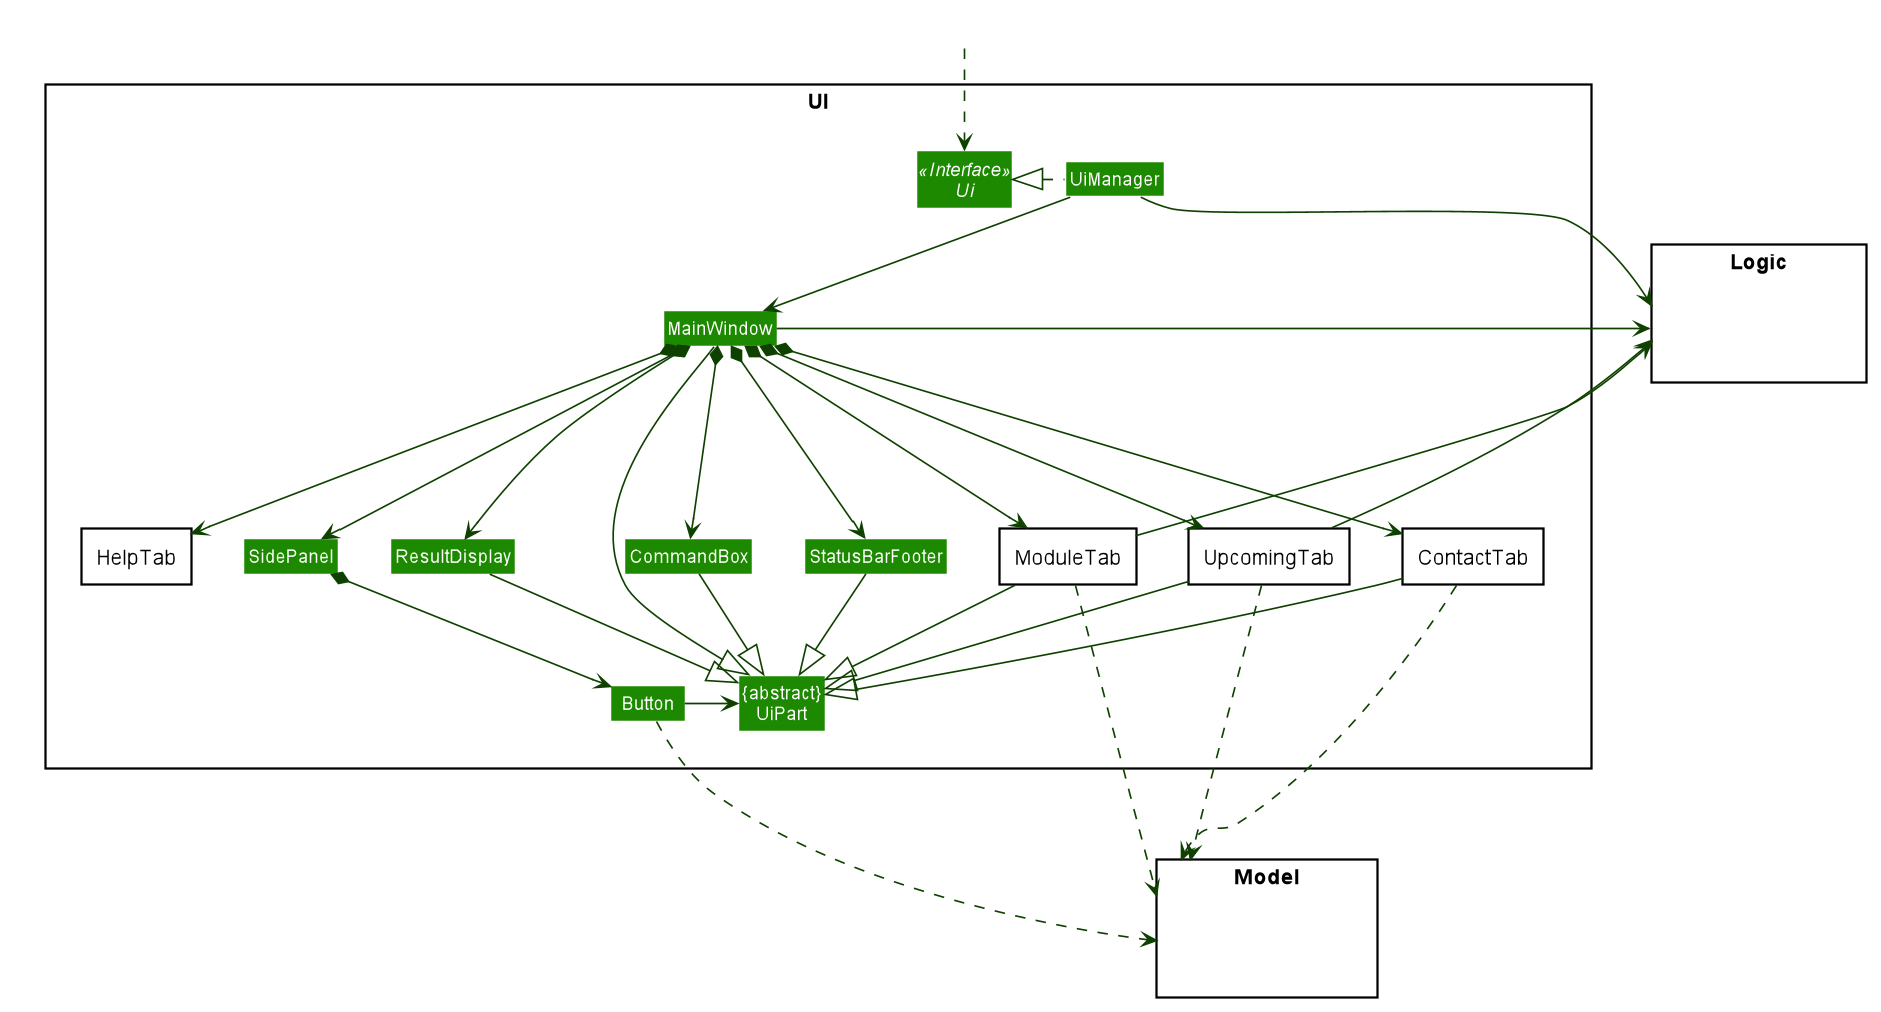

The diagram above was rendered by PlantUML. Its source (embedded in the PNG):
@startuml








skinparam BackgroundColor #FFFFFFF

skinparam Shadowing false

skinparam Class {
    FontColor #FFFFFF
    BorderThickness 1
    BorderColor #FFFFFF
    StereotypeFontColor #FFFFFF
    FontName Arial
}

skinparam Actor {
    BorderColor #000000
    Color #000000
    FontName Arial
}

skinparam Sequence {
    MessageAlign center
    BoxFontSize 15
    BoxPadding 0
    BoxFontColor #FFFFFF
    FontName Arial
}

skinparam Participant {
    FontColor #FFFFFFF
    Padding 20
}

skinparam MinClassWidth 50
skinparam ParticipantPadding 10
skinparam Shadowing false
skinparam DefaultTextAlignment center
skinparam packageStyle Rectangle

hide footbox
hide members
hide circle
skinparam arrowThickness 1.1
skinparam arrowColor #0E4100
skinparam classBackgroundColor #1D8900

package UI <<Rectangle>>{
Interface Ui <<Interface>>
Class "{abstract}\nUiPart" as UiPart
Class UiManager
Class MainWindow
Class ResultDisplay
Class StatusBarFooter
Class CommandBox
Class SidePanel
Class Button

package UpcomingTab <<Rectangle>> {
}

package ContactTab <<Rectangle>> {
}

package ModuleTab <<Rectangle>> {
}

package HelpTab <<Rectangle>> {
}
}

package Model <<Rectangle>> {
Class HiddenModel #FFFFFF
}

package Logic <<Rectangle>> {
Class HiddenLogic #FFFFFF
}

Class HiddenOutside #FFFFFF
HiddenOutside ..> Ui

UiManager .left.|> Ui
UiManager -down-> MainWindow
MainWindow *-down-> StatusBarFooter
MainWindow *-down-> ResultDisplay
MainWindow *-down-> CommandBox
MainWindow *-down-> SidePanel
MainWindow *-down--> UpcomingTab
MainWindow *-down--> ContactTab
MainWindow *-down--> ModuleTab
MainWindow *-down--> HelpTab

MainWindow -left-|> UiPart

ResultDisplay --|> UiPart
CommandBox --|> UiPart
StatusBarFooter --|> UiPart
UpcomingTab -down-|> UiPart
ContactTab -down-|> UiPart
ModuleTab -down-|> UiPart

SidePanel *-down-> Button
Button -> UiPart

Button ...> Model
UpcomingTab ...> Model
ContactTab ...> Model
ModuleTab ...> Model
UiManager -right-> Logic
MainWindow -left-> Logic

ModuleTab --> Logic
UpcomingTab --> Logic

Logic -[hidden]up- UI
ModuleTab -[hidden]left- ContactTab
ContactTab -[hidden]left- UpcomingTab
UpcomingTab -[hidden]left- SidePanel
SidePanel -[hidden]left- CommandBox
CommandBox -[hidden]left- ResultDisplay
ResultDisplay -[hidden]left- StatusBarFooter

MainWindow -[hidden]-|> UiPart
@enduml